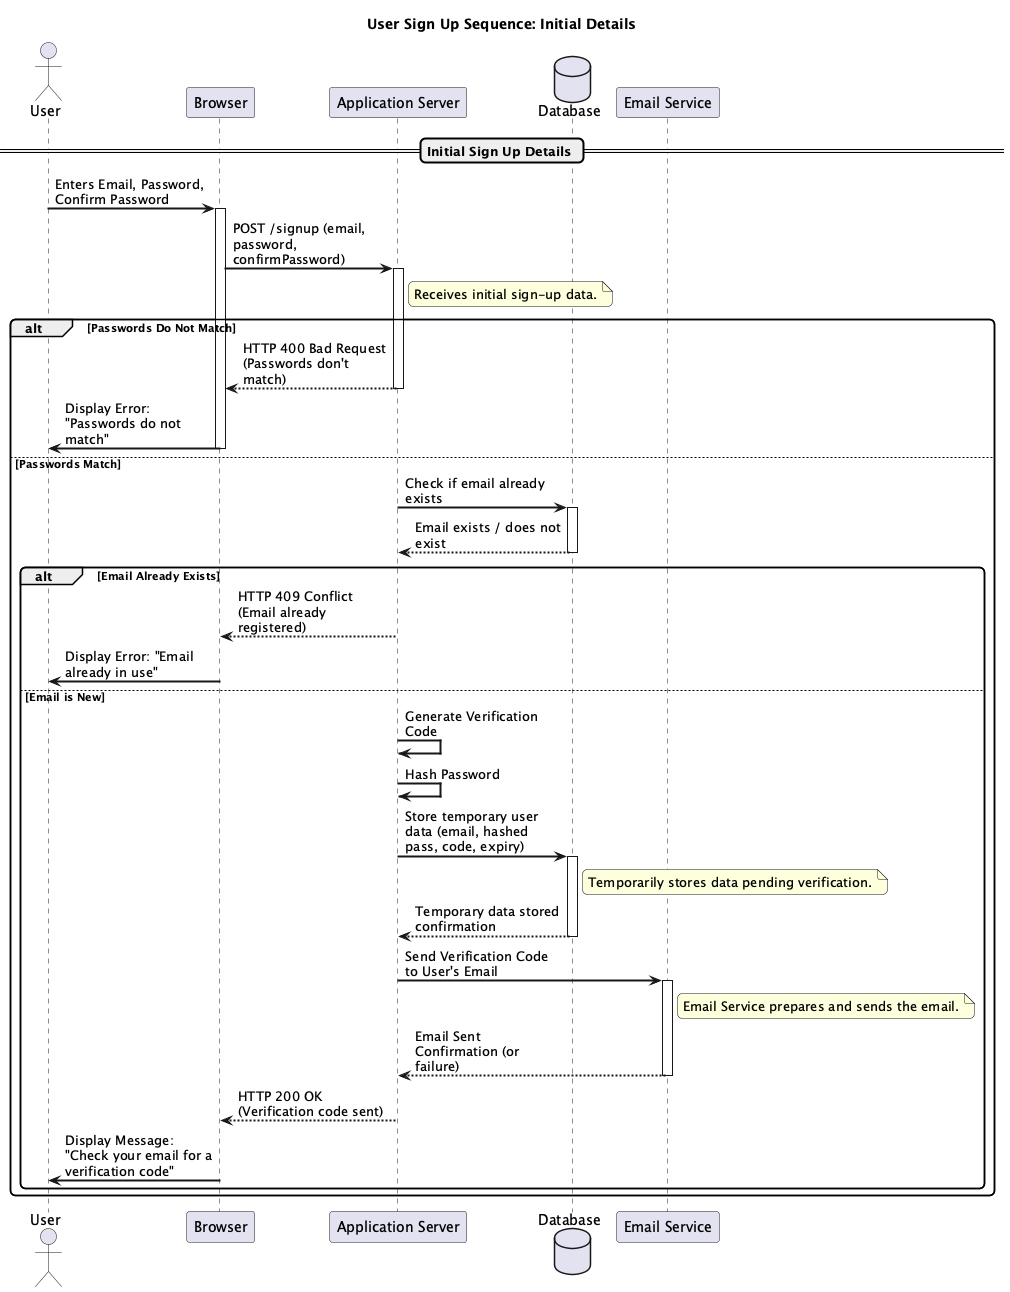

The diagram above was rendered by PlantUML. Its source (embedded in the PNG):
@startuml
title User Sign Up Sequence: Initial Details

actor User
participant Browser as Client
participant "Application Server" as Server
database Database as DB
participant "Email Service" as EmailSvc

skinparam sequenceArrowThickness 2
skinparam roundcorner 10
skinparam maxmessagesize 150
skinparam sequenceParticipant bold

== Initial Sign Up Details ==
User -> Client : Enters Email, Password, Confirm Password
activate Client
Client -> Server : POST /signup (email, password, confirmPassword)
activate Server
note right of Server: Receives initial sign-up data.

alt Passwords Do Not Match
    Server --> Client : HTTP 400 Bad Request (Passwords don't match)
    deactivate Server
    Client -> User : Display Error: "Passwords do not match"
    deactivate Client
else Passwords Match
    Server -> DB : Check if email already exists
    activate DB
    DB --> Server : Email exists / does not exist
    deactivate DB

    alt Email Already Exists
        Server --> Client : HTTP 409 Conflict (Email already registered)
        deactivate Server
        Client -> User : Display Error: "Email already in use"
        deactivate Client
    else Email is New
        Server -> Server : Generate Verification Code
        Server -> Server : Hash Password
        Server -> DB : Store temporary user data (email, hashed pass, code, expiry)
        activate DB
        note right of DB: Temporarily stores data pending verification.
        DB --> Server : Temporary data stored confirmation
        deactivate DB

        Server -> EmailSvc : Send Verification Code to User's Email
        activate EmailSvc
        note right of EmailSvc: Email Service prepares and sends the email.
        EmailSvc --> Server : Email Sent Confirmation (or failure)
        deactivate EmailSvc
        ' Assuming email sent successfully '
        Server --> Client : HTTP 200 OK (Verification code sent)
        deactivate Server
        Client -> User : Display Message: "Check your email for a verification code"
        deactivate Client
    end
end

@enduml